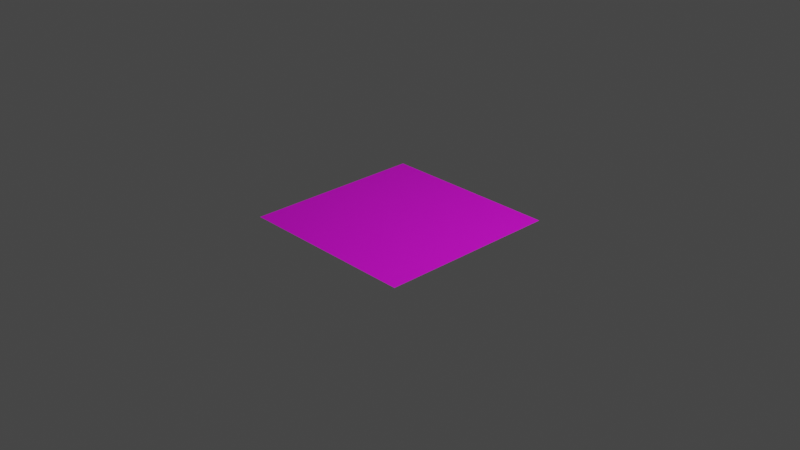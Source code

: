 # Source: floor_grid_plain.blend  (saved by Blender 3.4.6; exported with 4.5.12 LTS)
import bpy
from mathutils import Matrix  # noqa: F401  (used for matrix-valued properties, if any)

bpy.ops.wm.read_factory_settings(use_empty=True)
scene = bpy.context.scene
scene.name = 'Scene'

# ---- collections
col_collection = bpy.data.collections.new('Collection'); scene.collection.children.link(col_collection)

# ---- images (referenced by path relative to the original .blend; pixels are not part of the script)
import os
ASSET_DIR = os.environ.get("B2B_ASSET_DIR", "")  # directory of the original .blend (textures are referenced by path, not embedded)
HERE = os.path.dirname(os.path.abspath(__file__))  # packed textures are extracted next to this script under _unpacked/

def load_image(name, relpath, width, height, colorspace="sRGB"):
    """Load a texture the original file referenced (path relative to the .blend, or extracted next to this script)."""
    p = next((c for c in (os.path.join(HERE, relpath), os.path.join(ASSET_DIR, relpath)) if relpath and os.path.exists(c)), "")
    if p:
        img = bpy.data.images.load(p, check_existing=True)
        img.name = name
    else:  # same state as the original file: an image datablock whose file is absent (Cycles renders it pink)
        img = bpy.data.images.new(name, width, height)
        img.source = "FILE"
        img.filepath = "//" + (relpath or name)
    img.colorspace_settings.name = colorspace
    return img
img_floor_grid_plain_png = load_image('floor_grid_plain.png', 'floor_grid_plain.png', 1024, 1024, 'sRGB')

# ---- materials (node trees are filled in below, after node groups)
mat_material_001 = bpy.data.materials.new('Material.001')
mat_material_001.use_transparent_shadow = False

# ---- material node trees
mat_material_001.use_nodes = True; mat_material_001.node_tree.nodes.clear()
_N = mat_material_001.node_tree.nodes; _L = mat_material_001.node_tree.links
n0 = _N.new('ShaderNodeBsdfPrincipled'); n0.name = 'Principled BSDF'; n0.location = (-47, 508)
n0.distribution = 'GGX'
n0.subsurface_method = 'RANDOM_WALK_SKIN'
n0.inputs[3].default_value = 1.45
n0.inputs[27].default_value = (0.0, 0.0, 0.0, 1.0)
n0.inputs[28].default_value = 1.0
n1 = _N.new('ShaderNodeOutputMaterial'); n1.name = 'Material Output'; n1.location = (243, 508)
n2 = _N.new('ShaderNodeTexImage'); n2.name = 'Image Texture.001'; n2.location = (-456, 393)
n2.image = img_floor_grid_plain_png
_L.new(n0.outputs[0], n1.inputs[0])
_L.new(n2.outputs[0], n0.inputs[0])
_L.new(n2.outputs[1], n0.inputs[4])
n1.is_active_output = True

# ---- world
world_world = bpy.data.worlds.new('World'); scene.world = world_world
world_world.use_nodes = True; world_world.node_tree.nodes.clear()
_N = world_world.node_tree.nodes; _L = world_world.node_tree.links
n0 = _N.new('ShaderNodeOutputWorld'); n0.name = 'World Output'; n0.location = (300, 300)
n1 = _N.new('ShaderNodeBackground'); n1.name = 'Background'; n1.location = (10, 300)
n1.inputs[0].default_value = (0.05088, 0.05088, 0.05088, 1.0)
_L.new(n1.outputs[0], n0.inputs[0])
n0.is_active_output = True
world_world.color = (0.05088, 0.05088, 0.05088)
world_world.use_sun_shadow = False
world_world.sun_shadow_jitter_overblur = 0.0

# ---- cameras
cam_camera = bpy.data.cameras.new('Camera')
cam_camera.clip_end = 100.0
cam_camera.ortho_scale = 7.314

# ---- lights
light_light = bpy.data.lights.new('Light', 'POINT')
light_light.transmission_factor = 0.0
light_light.energy = 1000.0
light_light.shadow_soft_size = 0.1
light_light.shadow_maximum_resolution = 0.006
light_light.use_absolute_resolution = True

# ---- meshes
me_plane = bpy.data.meshes.new('Plane')
me_plane.from_pydata([(-1.0, -1.0, 0.0), (1.0, -1.0, 0.0), (-1.0, 1.0, 0.0), (1.0, 1.0, 0.0)], [], [(0, 1, 3, 2)])
_uv = me_plane.uv_layers.new(name='UVMap')
_uv.uv.foreach_set('vector', [0.0, 0.0, 1.0, 0.0, 1.0, 1.0, 0.0, 1.0])
me_plane.materials.append(mat_material_001)
me_plane.update()

# ---- objects
ob_light = bpy.data.objects.new('Light', light_light)
ob_camera = bpy.data.objects.new('Camera', cam_camera)
ob_plane = bpy.data.objects.new('Plane', me_plane)

# ---- transforms, parenting, visibility, modifiers, constraints
ob_light.location = (4.076, 1.005, 5.904)
ob_light.rotation_euler = (0.6503, 0.05522, 1.866)
ob_light.lock_rotations_4d = False
ob_light.empty_display_type = 'ARROWS'
ob_light.color = (0.0, 0.0, 0.0, 0.0)
ob_light.lineart.crease_threshold = 0.0
ob_camera.location = (7.359, -6.926, 4.958)
ob_camera.rotation_euler = (1.109, 0.0, 0.8149)
ob_camera.lock_rotations_4d = False
ob_camera.empty_display_type = 'ARROWS'
ob_camera.color = (0.0, 0.0, 0.0, 0.0)
ob_camera.display_type = 'WIRE'
ob_camera.lineart.crease_threshold = 0.0
ob_plane.location = (0.0, 0.0, 0.0)

# ---- collection membership
col_collection.objects.link(ob_light)
col_collection.objects.link(ob_camera)
col_collection.objects.link(ob_plane)

# ---- scene / render settings (as saved in the file)
scene.camera = ob_camera
scene.frame_start = 1; scene.frame_end = 250; scene.frame_set(1)
scene.render.engine = 'BLENDER_EEVEE_NEXT'
scene.cycles.sampling_pattern = 'TABULATED_SOBOL'
scene.cycles.use_light_tree = False
scene.view_settings.view_transform = 'Filmic'
bpy.context.view_layer.update()
